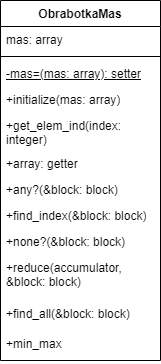

The diagram above was exported from draw.io. Its source (the exported page's mxGraphModel, read from the mxfile embedded in the PNG):
<mxGraphModel dx="1002" dy="575" grid="1" gridSize="10" guides="1" tooltips="1" connect="1" arrows="1" fold="1" page="1" pageScale="1" pageWidth="827" pageHeight="1169" math="0" shadow="0">
  <root>
    <mxCell id="0" />
    <mxCell id="1" parent="0" />
    <mxCell id="UqXmTTcEACKeO0dWTMnu-1" value="ObrabotkaMas" style="swimlane;fontStyle=1;align=center;verticalAlign=top;childLayout=stackLayout;horizontal=1;startSize=26;horizontalStack=0;resizeParent=1;resizeParentMax=0;resizeLast=0;collapsible=1;marginBottom=0;whiteSpace=wrap;html=1;" parent="1" vertex="1">
      <mxGeometry x="330" y="250" width="160" height="360" as="geometry" />
    </mxCell>
    <mxCell id="UqXmTTcEACKeO0dWTMnu-2" value="mas: array" style="text;strokeColor=none;fillColor=none;align=left;verticalAlign=top;spacingLeft=4;spacingRight=4;overflow=hidden;rotatable=0;points=[[0,0.5],[1,0.5]];portConstraint=eastwest;whiteSpace=wrap;html=1;" parent="UqXmTTcEACKeO0dWTMnu-1" vertex="1">
      <mxGeometry y="26" width="160" height="26" as="geometry" />
    </mxCell>
    <mxCell id="UqXmTTcEACKeO0dWTMnu-3" value="" style="line;strokeWidth=1;fillColor=none;align=left;verticalAlign=middle;spacingTop=-1;spacingLeft=3;spacingRight=3;rotatable=0;labelPosition=right;points=[];portConstraint=eastwest;strokeColor=inherit;" parent="UqXmTTcEACKeO0dWTMnu-1" vertex="1">
      <mxGeometry y="52" width="160" height="8" as="geometry" />
    </mxCell>
    <mxCell id="UqXmTTcEACKeO0dWTMnu-4" value="-mas=(mas: array): setter" style="text;strokeColor=none;fillColor=none;align=left;verticalAlign=top;spacingLeft=4;spacingRight=4;overflow=hidden;rotatable=0;points=[[0,0.5],[1,0.5]];portConstraint=eastwest;whiteSpace=wrap;html=1;fontStyle=4" parent="UqXmTTcEACKeO0dWTMnu-1" vertex="1">
      <mxGeometry y="60" width="160" height="26" as="geometry" />
    </mxCell>
    <mxCell id="UqXmTTcEACKeO0dWTMnu-11" value="+initialize(mas: array)" style="text;strokeColor=none;fillColor=none;align=left;verticalAlign=top;spacingLeft=4;spacingRight=4;overflow=hidden;rotatable=0;points=[[0,0.5],[1,0.5]];portConstraint=eastwest;whiteSpace=wrap;html=1;" parent="UqXmTTcEACKeO0dWTMnu-1" vertex="1">
      <mxGeometry y="86" width="160" height="26" as="geometry" />
    </mxCell>
    <mxCell id="UqXmTTcEACKeO0dWTMnu-10" value="+get_elem_ind(index: integer)" style="text;strokeColor=none;fillColor=none;align=left;verticalAlign=top;spacingLeft=4;spacingRight=4;overflow=hidden;rotatable=0;points=[[0,0.5],[1,0.5]];portConstraint=eastwest;whiteSpace=wrap;html=1;" parent="UqXmTTcEACKeO0dWTMnu-1" vertex="1">
      <mxGeometry y="112" width="160" height="38" as="geometry" />
    </mxCell>
    <mxCell id="UqXmTTcEACKeO0dWTMnu-9" value="+array: getter" style="text;strokeColor=none;fillColor=none;align=left;verticalAlign=top;spacingLeft=4;spacingRight=4;overflow=hidden;rotatable=0;points=[[0,0.5],[1,0.5]];portConstraint=eastwest;whiteSpace=wrap;html=1;" parent="UqXmTTcEACKeO0dWTMnu-1" vertex="1">
      <mxGeometry y="150" width="160" height="26" as="geometry" />
    </mxCell>
    <mxCell id="UqXmTTcEACKeO0dWTMnu-8" value="+any?(&amp;amp;block: block)" style="text;strokeColor=none;fillColor=none;align=left;verticalAlign=top;spacingLeft=4;spacingRight=4;overflow=hidden;rotatable=0;points=[[0,0.5],[1,0.5]];portConstraint=eastwest;whiteSpace=wrap;html=1;" parent="UqXmTTcEACKeO0dWTMnu-1" vertex="1">
      <mxGeometry y="176" width="160" height="26" as="geometry" />
    </mxCell>
    <mxCell id="UqXmTTcEACKeO0dWTMnu-7" value="+find_index(&amp;amp;block: block)" style="text;strokeColor=none;fillColor=none;align=left;verticalAlign=top;spacingLeft=4;spacingRight=4;overflow=hidden;rotatable=0;points=[[0,0.5],[1,0.5]];portConstraint=eastwest;whiteSpace=wrap;html=1;" parent="UqXmTTcEACKeO0dWTMnu-1" vertex="1">
      <mxGeometry y="202" width="160" height="26" as="geometry" />
    </mxCell>
    <mxCell id="UqXmTTcEACKeO0dWTMnu-6" value="+none?(&amp;amp;block: block)" style="text;strokeColor=none;fillColor=none;align=left;verticalAlign=top;spacingLeft=4;spacingRight=4;overflow=hidden;rotatable=0;points=[[0,0.5],[1,0.5]];portConstraint=eastwest;whiteSpace=wrap;html=1;" parent="UqXmTTcEACKeO0dWTMnu-1" vertex="1">
      <mxGeometry y="228" width="160" height="26" as="geometry" />
    </mxCell>
    <mxCell id="UqXmTTcEACKeO0dWTMnu-5" value="+reduce(accumulator, &amp;amp;block: block)" style="text;strokeColor=none;fillColor=none;align=left;verticalAlign=top;spacingLeft=4;spacingRight=4;overflow=hidden;rotatable=0;points=[[0,0.5],[1,0.5]];portConstraint=eastwest;whiteSpace=wrap;html=1;" parent="UqXmTTcEACKeO0dWTMnu-1" vertex="1">
      <mxGeometry y="254" width="160" height="46" as="geometry" />
    </mxCell>
    <mxCell id="UqXmTTcEACKeO0dWTMnu-13" value="+find_all(&amp;amp;block: block)" style="text;strokeColor=none;fillColor=none;align=left;verticalAlign=top;spacingLeft=4;spacingRight=4;overflow=hidden;rotatable=0;points=[[0,0.5],[1,0.5]];portConstraint=eastwest;whiteSpace=wrap;html=1;" parent="UqXmTTcEACKeO0dWTMnu-1" vertex="1">
      <mxGeometry y="300" width="160" height="30" as="geometry" />
    </mxCell>
    <mxCell id="UqXmTTcEACKeO0dWTMnu-12" value="+min_max" style="text;strokeColor=none;fillColor=none;align=left;verticalAlign=top;spacingLeft=4;spacingRight=4;overflow=hidden;rotatable=0;points=[[0,0.5],[1,0.5]];portConstraint=eastwest;whiteSpace=wrap;html=1;" parent="UqXmTTcEACKeO0dWTMnu-1" vertex="1">
      <mxGeometry y="330" width="160" height="30" as="geometry" />
    </mxCell>
  </root>
</mxGraphModel>